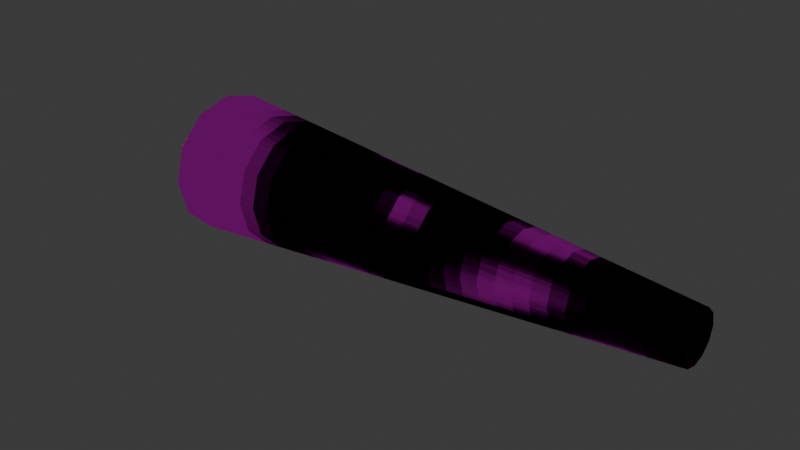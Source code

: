 # Source: projectile.blend  (saved by Blender 4.1.24; exported with 4.5.12 LTS)
import bpy
from mathutils import Matrix  # noqa: F401  (used for matrix-valued properties, if any)

bpy.ops.wm.read_factory_settings(use_empty=True)
scene = bpy.context.scene
scene.name = 'Scene'

# ---- collections
col_collection = bpy.data.collections.new('Collection'); scene.collection.children.link(col_collection)

# ---- images (referenced by path relative to the original .blend; pixels are not part of the script)
import os
ASSET_DIR = os.environ.get("B2B_ASSET_DIR", "")  # directory of the original .blend (textures are referenced by path, not embedded)
HERE = os.path.dirname(os.path.abspath(__file__))  # packed textures are extracted next to this script under _unpacked/

def load_image(name, relpath, width, height, colorspace="sRGB"):
    """Load a texture the original file referenced (path relative to the .blend, or extracted next to this script)."""
    p = next((c for c in (os.path.join(HERE, relpath), os.path.join(ASSET_DIR, relpath)) if relpath and os.path.exists(c)), "")
    if p:
        img = bpy.data.images.load(p, check_existing=True)
        img.name = name
    else:  # same state as the original file: an image datablock whose file is absent (Cycles renders it pink)
        img = bpy.data.images.new(name, width, height)
        img.source = "FILE"
        img.filepath = "//" + (relpath or name)
    img.colorspace_settings.name = colorspace
    return img
img_center = load_image('center', '_unpacked/center.ffa1b3b2.png', 64, 32, 'sRGB')
img_extra = load_image('extra', '_unpacked/extra.5210c8da.png', 64, 32, 'sRGB')

# ---- materials (node trees are filled in below, after node groups)
mat_mat_riau = bpy.data.materials.new('Matériau')
mat_mat_riau.use_transparent_shadow = False
mat_mat_riau.diffuse_color = (0.3025, 0.0, 0.232, 1.0)
mat_mat_riau_001 = bpy.data.materials.new('Matériau.001')
mat_mat_riau_001.use_transparent_shadow = False

# ---- material node trees
mat_mat_riau.use_nodes = True; mat_mat_riau.node_tree.nodes.clear()
_N = mat_mat_riau.node_tree.nodes; _L = mat_mat_riau.node_tree.links
n0 = _N.new('ShaderNodeOutputMaterial'); n0.name = 'Sortie matériau'; n0.location = (302, 300)
n1 = _N.new('ShaderNodeRGB'); n1.name = 'RVB'; n1.location = (-266, 251)
n1.outputs[0].default_value = (0.2011, 0.0, 0.1672, 1.0)
n2 = _N.new('ShaderNodeTexImage'); n2.name = 'Texture image'; n2.location = (-41, 269)
n2.image = img_center
n2.interpolation = 'Closest'
_L.new(n2.outputs[0], n0.inputs[0])
n0.is_active_output = True
mat_mat_riau_001.use_nodes = True; mat_mat_riau_001.node_tree.nodes.clear()
_N = mat_mat_riau_001.node_tree.nodes; _L = mat_mat_riau_001.node_tree.links
n0 = _N.new('ShaderNodeOutputMaterial'); n0.name = 'Sortie matériau'; n0.location = (300, 300)
n1 = _N.new('ShaderNodeTexImage'); n1.name = 'Texture image'; n1.location = (-268, 212)
n1.image = img_extra
n1.interpolation = 'Closest'
_L.new(n1.outputs[0], n0.inputs[0])
n0.is_active_output = True

# ---- world
world_world = bpy.data.worlds.new('World'); scene.world = world_world
world_world.use_nodes = True; world_world.node_tree.nodes.clear()
_N = world_world.node_tree.nodes; _L = world_world.node_tree.links
n0 = _N.new('ShaderNodeOutputWorld'); n0.name = 'World Output'; n0.location = (300, 300)
n1 = _N.new('ShaderNodeBackground'); n1.name = 'Background'; n1.location = (10, 300)
n1.inputs[0].default_value = (0.05088, 0.05088, 0.05088, 1.0)
_L.new(n1.outputs[0], n0.inputs[0])
n0.is_active_output = True
world_world.color = (0.05088, 0.05088, 0.05088)
world_world.use_sun_shadow = False
world_world.sun_shadow_jitter_overblur = 0.0

# ---- meshes
me_cylindre = bpy.data.meshes.new('Cylindre')
me_cylindre.from_pydata([(-3.007, 0.7579, 1.105e-07), (1.268, 0.4239, 3.908e-08), (-3.007, 0.6564, -0.379), (1.268, 0.3671, -0.2119), (-3.007, 0.379, -0.6564), (1.268, 0.2119, -0.3671), (-3.007, -3.221e-08, -0.7579), (1.268, 1.912e-07, -0.4239), (-3.007, -0.379, -0.6564), (1.268, -0.2119, -0.3671), (-3.007, -0.6564, -0.379), (1.268, -0.3671, -0.2119), (-3.007, -0.7579, -7.022e-08), (1.268, -0.4239, -6.197e-08), (-3.007, -0.6564, 0.379), (1.268, -0.3671, 0.2119), (-3.007, -0.379, 0.6564), (1.268, -0.2119, 0.3671), (-3.007, -2.359e-07, 0.7579), (1.268, 7.727e-08, 0.4239), (-3.007, 0.379, 0.6564), (1.268, 0.2119, 0.3671), (-3.007, 0.6564, 0.379), (1.268, 0.3671, 0.2119), (-4.849, 0.473, 4.437e-07), (-4.849, 0.4096, -0.2365), (-4.849, 0.2365, -0.4096), (-4.849, -1.262e-06, -0.473), (-4.849, -0.2365, -0.4096), (-4.849, -0.4096, -0.2365), (-4.849, -0.473, 3.309e-07), (-4.849, -0.4096, 0.2365), (-4.849, -0.2365, 0.4096), (-4.849, -1.39e-06, 0.473), (-4.849, 0.2365, 0.4096), (-4.849, 0.4096, 0.2365), (-4.553, 0.4006, 0.0), (-5.354, 0.0838, 0.0), (-4.553, -0.4006, 0.0), (-5.354, -0.0838, 0.0), (-5.354, 0.0, 0.0838), (-4.553, 0.0, 0.4006), (-5.354, 0.0, -0.0838), (-4.553, 0.0, -0.4006)], [], [(0, 1, 3, 2), (2, 3, 5, 4), (4, 5, 7, 6), (6, 7, 9, 8), (8, 9, 11, 10), (10, 11, 13, 12), (12, 13, 15, 14), (14, 15, 17, 16), (16, 17, 19, 18), (18, 19, 21, 20), (20, 21, 23, 22), (22, 23, 1, 0), (14, 16, 32, 31), (12, 14, 31, 30), (10, 12, 30, 29), (8, 10, 29, 28), (6, 8, 28, 27), (22, 0, 24, 35), (0, 2, 25, 24), (4, 6, 27, 26), (20, 22, 35, 34), (2, 4, 26, 25), (18, 20, 34, 33), (16, 18, 33, 32), (39, 38, 36, 37), (40, 41, 43, 42)])
_uv = me_cylindre.uv_layers.new(name='CarteUV')
_uv.uv.foreach_set('vector', [0.6129, 0.9994, 0.009349, 0.9978, 0.009943, 0.9236, 0.614, 0.9236, 0.614, 0.9236, 0.009943, 0.9236, 0.009945, 0.8398, 0.614, 0.8398, 0.614, 0.8398, 0.009945, 0.8398, 0.009947, 0.756, 0.614, 0.756, 0.614, 0.756, 0.009947, 0.756, 0.009949, 0.6722, 0.614, 0.6722, 0.614, 0.6722, 0.009949, 0.6722, 0.009951, 0.5884, 0.614, 0.5884, 0.614, 0.5884, 0.009951, 0.5884, 0.009953, 0.5046, 0.614, 0.5046, 0.614, 0.5046, 0.009953, 0.5046, 0.009956, 0.4208, 0.614, 0.4208, 0.614, 0.4208, 0.009956, 0.4208, 0.009958, 0.337, 0.614, 0.337, 0.614, 0.337, 0.009958, 0.337, 0.00996, 0.2532, 0.614, 0.2532, 0.614, 0.2532, 0.00996, 0.2532, 0.009962, 0.1694, 0.614, 0.1694, 0.614, 0.1694, 0.009962, 0.1694, 0.009964, 0.08556, 0.614, 0.08556, 0.614, 0.08556, 0.009964, 0.08556, 0.009967, 0.001758, 0.614, 0.001759, 0.614, 0.4208, 0.614, 0.337, 0.8866, 0.331, 0.8866, 0.4192, 0.614, 0.5046, 0.614, 0.4208, 0.8866, 0.4192, 0.8876, 0.5069, 0.614, 0.5884, 0.614, 0.5046, 0.8876, 0.5069, 0.8876, 0.5884, 0.614, 0.6722, 0.614, 0.5884, 0.8876, 0.5884, 0.8878, 0.6716, 0.614, 0.756, 0.614, 0.6722, 0.8878, 0.6716, 0.887, 0.7562, 0.614, 0.08556, 0.614, 0.001759, 0.8889, 0.0008902, 0.8872, 0.08384, 0.6129, 0.9994, 0.614, 0.9236, 0.8872, 0.9268, 0.8887, 1.0, 0.614, 0.8398, 0.614, 0.756, 0.887, 0.7562, 0.8885, 0.8398, 0.614, 0.1694, 0.614, 0.08556, 0.8872, 0.08384, 0.8878, 0.1667, 0.614, 0.9236, 0.614, 0.8398, 0.8885, 0.8398, 0.8872, 0.9268, 0.614, 0.2532, 0.614, 0.1694, 0.8878, 0.1667, 0.8878, 0.2495, 0.614, 0.337, 0.614, 0.2532, 0.8878, 0.2495, 0.8866, 0.331, 0.9004, 0.4671, 0.9, 0.01544, 0.9953, 0.01505, 0.9957, 0.4667, 0.9023, 0.9655, 0.9049, 0.5056, 0.9952, 0.5088, 0.9926, 0.9688])
me_cylindre.materials.append(mat_mat_riau)
me_cylindre.update()
me_cylindre_001 = bpy.data.meshes.new('Cylindre.001')
me_cylindre_001.from_pydata([(0.0, 1.0, -1.0), (5.578e-09, 0.3551, 1.0), (0.5, 0.866, -1.0), (0.1776, 0.3076, 1.0), (0.866, 0.5, -1.0), (0.3076, 0.1776, 1.0), (1.0, 0.0, -1.0), (0.3551, -1.1e-08, 1.0), (0.866, -0.5, -1.0), (0.3076, -0.1776, 1.0), (0.5, -0.866, -1.0), (0.1776, -0.3076, 1.0), (0.0, -1.0, -1.0), (5.578e-09, -0.3551, 1.0), (-0.5, -0.866, -1.0), (-0.1776, -0.3076, 1.0), (-0.866, -0.5, -1.0), (-0.3076, -0.1776, 1.0), (-1.0, 0.0, -1.0), (-0.3551, -1.1e-08, 1.0), (-0.866, 0.5, -1.0), (-0.3076, 0.1776, 1.0), (-0.5, 0.866, -1.0), (-0.1776, 0.3076, 1.0)], [], [(0, 1, 3, 2), (2, 3, 5, 4), (4, 5, 7, 6), (6, 7, 9, 8), (8, 9, 11, 10), (10, 11, 13, 12), (12, 13, 15, 14), (14, 15, 17, 16), (16, 17, 19, 18), (18, 19, 21, 20), (20, 21, 23, 22), (22, 23, 1, 0)])
_uv = me_cylindre_001.uv_layers.new(name='CarteUV')
_uv.uv.foreach_set('vector', [1.0, 0.000461, 1.0, 1.0, 0.9167, 1.0, 0.9167, 0.000461, 0.9167, 0.000461, 0.9167, 1.0, 0.8333, 1.0, 0.8333, 0.000461, 0.8333, 0.000461, 0.8333, 1.0, 0.75, 1.0, 0.75, 0.000461, 0.75, 0.000461, 0.75, 1.0, 0.6667, 1.0, 0.6667, 0.000461, 0.6667, 0.000461, 0.6667, 1.0, 0.5833, 1.0, 0.5833, 0.000461, 0.5833, 0.000461, 0.5833, 1.0, 0.5, 1.0, 0.5, 0.000461, 0.5, 0.000461, 0.5, 1.0, 0.4167, 1.0, 0.4167, 0.000461, 0.4167, 0.000461, 0.4167, 1.0, 0.3333, 1.0, 0.3333, 0.000461, 0.3333, 0.000461, 0.3333, 1.0, 0.25, 1.0, 0.25, 0.000461, 0.25, 0.000461, 0.25, 1.0, 0.1667, 1.0, 0.1667, 0.000461, 0.1667, 0.000461, 0.1667, 1.0, 0.08333, 1.0, 0.08333, 0.000461, 0.08333, 0.000461, 0.08333, 1.0, 7.451e-08, 1.0, 7.451e-08, 0.000461])
me_cylindre_001.materials.append(mat_mat_riau_001)
me_cylindre_001.update()

# ---- objects
ob_cylindre = bpy.data.objects.new('Cylindre', me_cylindre)
ob_cylindre_001 = bpy.data.objects.new('Cylindre.001', me_cylindre_001)

# ---- transforms, parenting, visibility, modifiers, constraints
ob_cylindre.location = (0.0, 0.0, 0.0)
ob_cylindre_001.location = (-0.6859, 0.0, 0.0)
ob_cylindre_001.rotation_euler = (-1.344e-07, 1.571, 0.0)
ob_cylindre_001.scale = (1.0, 1.0, 3.679)

# ---- collection membership
col_collection.objects.link(ob_cylindre)
col_collection.objects.link(ob_cylindre_001)

# ---- scene / render settings (as saved in the file)
scene.frame_start = 1; scene.frame_end = 250; scene.frame_set(1)
scene.render.engine = 'BLENDER_EEVEE_NEXT'
scene.cycles.sampling_pattern = 'TABULATED_SOBOL'
scene.eevee.ray_tracing_options.trace_max_roughness = 0.0
bpy.context.view_layer.update()

# ---- added for rendering (the .blend has no active camera and no usable light): camera, sun
cam_auto = bpy.data.cameras.new('AutoCamera')
cam_auto.lens = 50.0
cam_auto.sensor_width = 36.0
cam_auto.clip_end = 1000.0
ob_auto_camera = bpy.data.objects.new('AutoCamera', cam_auto)
scene.collection.objects.link(ob_auto_camera)
ob_auto_camera.location = (6.97418, -9.78547, 6.52365)
ob_auto_camera.rotation_euler = (1.09748, -7.21219e-08, 0.694738)
scene.camera = ob_auto_camera
light_auto_sun = bpy.data.lights.new('AutoSun', 'SUN')
light_auto_sun.energy = 3.0
light_auto_sun.angle = 0.0523599
ob_auto_sun = bpy.data.objects.new('AutoSun', light_auto_sun)
scene.collection.objects.link(ob_auto_sun)
ob_auto_sun.rotation_euler = (0.872665, 0.174533, 0.523599)
bpy.context.view_layer.update()

